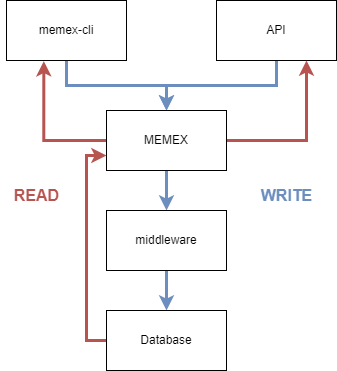

The diagram above was exported from draw.io. Its source (the exported page's mxGraphModel, read from the mxfile embedded in the PNG):
<mxGraphModel dx="782" dy="460" grid="1" gridSize="10" guides="1" tooltips="1" connect="1" arrows="1" fold="1" page="1" pageScale="1" pageWidth="850" pageHeight="1100" math="0" shadow="0">
  <root>
    <mxCell id="0" />
    <mxCell id="1" parent="0" />
    <mxCell id="9ZXl4HjJjD8u8_Pvbppn-14" style="edgeStyle=orthogonalEdgeStyle;rounded=0;orthogonalLoop=1;jettySize=auto;html=1;exitX=0.5;exitY=1;exitDx=0;exitDy=0;fillColor=#dae8fc;strokeColor=#6c8ebf;strokeWidth=3;" edge="1" parent="1" source="9ZXl4HjJjD8u8_Pvbppn-1" target="9ZXl4HjJjD8u8_Pvbppn-8">
      <mxGeometry relative="1" as="geometry" />
    </mxCell>
    <mxCell id="9ZXl4HjJjD8u8_Pvbppn-1" value="memex-cli" style="rounded=0;whiteSpace=wrap;html=1;" vertex="1" parent="1">
      <mxGeometry x="200" y="90" width="120" height="60" as="geometry" />
    </mxCell>
    <mxCell id="9ZXl4HjJjD8u8_Pvbppn-16" style="edgeStyle=orthogonalEdgeStyle;rounded=0;orthogonalLoop=1;jettySize=auto;html=1;exitX=0.5;exitY=1;exitDx=0;exitDy=0;entryX=0.5;entryY=0;entryDx=0;entryDy=0;fillColor=#dae8fc;strokeColor=#6C8EBF;strokeWidth=3;" edge="1" parent="1" source="9ZXl4HjJjD8u8_Pvbppn-2" target="9ZXl4HjJjD8u8_Pvbppn-8">
      <mxGeometry relative="1" as="geometry" />
    </mxCell>
    <mxCell id="9ZXl4HjJjD8u8_Pvbppn-2" value="API" style="rounded=0;whiteSpace=wrap;html=1;" vertex="1" parent="1">
      <mxGeometry x="410" y="90" width="120" height="60" as="geometry" />
    </mxCell>
    <mxCell id="9ZXl4HjJjD8u8_Pvbppn-11" style="edgeStyle=orthogonalEdgeStyle;rounded=0;orthogonalLoop=1;jettySize=auto;html=1;exitX=0.5;exitY=1;exitDx=0;exitDy=0;entryX=0.5;entryY=0;entryDx=0;entryDy=0;fillColor=#dae8fc;strokeColor=#6c8ebf;strokeWidth=3;" edge="1" parent="1" source="9ZXl4HjJjD8u8_Pvbppn-8" target="9ZXl4HjJjD8u8_Pvbppn-9">
      <mxGeometry relative="1" as="geometry" />
    </mxCell>
    <mxCell id="9ZXl4HjJjD8u8_Pvbppn-20" style="edgeStyle=orthogonalEdgeStyle;rounded=0;orthogonalLoop=1;jettySize=auto;html=1;exitX=0;exitY=0.5;exitDx=0;exitDy=0;entryX=0.311;entryY=1.011;entryDx=0;entryDy=0;entryPerimeter=0;strokeWidth=3;fillColor=#f8cecc;strokeColor=#b85450;" edge="1" parent="1" source="9ZXl4HjJjD8u8_Pvbppn-8" target="9ZXl4HjJjD8u8_Pvbppn-1">
      <mxGeometry relative="1" as="geometry" />
    </mxCell>
    <mxCell id="9ZXl4HjJjD8u8_Pvbppn-21" style="edgeStyle=orthogonalEdgeStyle;rounded=0;orthogonalLoop=1;jettySize=auto;html=1;exitX=1;exitY=0.5;exitDx=0;exitDy=0;entryX=0.75;entryY=1;entryDx=0;entryDy=0;strokeWidth=3;fillColor=#f8cecc;strokeColor=#B85450;" edge="1" parent="1" source="9ZXl4HjJjD8u8_Pvbppn-8" target="9ZXl4HjJjD8u8_Pvbppn-2">
      <mxGeometry relative="1" as="geometry" />
    </mxCell>
    <mxCell id="9ZXl4HjJjD8u8_Pvbppn-8" value="MEMEX" style="rounded=0;whiteSpace=wrap;html=1;" vertex="1" parent="1">
      <mxGeometry x="300" y="200" width="120" height="60" as="geometry" />
    </mxCell>
    <mxCell id="9ZXl4HjJjD8u8_Pvbppn-12" style="edgeStyle=orthogonalEdgeStyle;rounded=0;orthogonalLoop=1;jettySize=auto;html=1;exitX=0.5;exitY=1;exitDx=0;exitDy=0;entryX=0.5;entryY=0;entryDx=0;entryDy=0;fillColor=#dae8fc;strokeColor=#6c8ebf;strokeWidth=3;" edge="1" parent="1" source="9ZXl4HjJjD8u8_Pvbppn-9" target="9ZXl4HjJjD8u8_Pvbppn-10">
      <mxGeometry relative="1" as="geometry" />
    </mxCell>
    <mxCell id="9ZXl4HjJjD8u8_Pvbppn-9" value="middleware" style="rounded=0;whiteSpace=wrap;html=1;" vertex="1" parent="1">
      <mxGeometry x="300" y="300" width="120" height="60" as="geometry" />
    </mxCell>
    <mxCell id="9ZXl4HjJjD8u8_Pvbppn-19" style="edgeStyle=orthogonalEdgeStyle;rounded=0;orthogonalLoop=1;jettySize=auto;html=1;exitX=0;exitY=0.5;exitDx=0;exitDy=0;entryX=0;entryY=0.75;entryDx=0;entryDy=0;strokeWidth=3;fillColor=#f8cecc;strokeColor=#b85450;" edge="1" parent="1" source="9ZXl4HjJjD8u8_Pvbppn-10" target="9ZXl4HjJjD8u8_Pvbppn-8">
      <mxGeometry relative="1" as="geometry" />
    </mxCell>
    <mxCell id="9ZXl4HjJjD8u8_Pvbppn-10" value="Database" style="rounded=0;whiteSpace=wrap;html=1;" vertex="1" parent="1">
      <mxGeometry x="300" y="400" width="120" height="60" as="geometry" />
    </mxCell>
    <mxCell id="9ZXl4HjJjD8u8_Pvbppn-22" value="&lt;font style=&quot;font-size: 16px;&quot; color=&quot;#6c8ebf&quot;&gt;&lt;b&gt;WRITE&lt;/b&gt;&lt;/font&gt;" style="text;html=1;align=center;verticalAlign=middle;resizable=0;points=[];autosize=1;strokeColor=none;fillColor=none;strokeWidth=2;glass=0;" vertex="1" parent="1">
      <mxGeometry x="440" y="270" width="80" height="30" as="geometry" />
    </mxCell>
    <mxCell id="9ZXl4HjJjD8u8_Pvbppn-23" value="&lt;font color=&quot;#b85450&quot; style=&quot;font-size: 16px;&quot;&gt;&lt;b style=&quot;&quot;&gt;READ&lt;/b&gt;&lt;/font&gt;" style="text;html=1;align=center;verticalAlign=middle;resizable=0;points=[];autosize=1;strokeColor=none;fillColor=none;strokeWidth=2;" vertex="1" parent="1">
      <mxGeometry x="195" y="270" width="70" height="30" as="geometry" />
    </mxCell>
  </root>
</mxGraphModel>